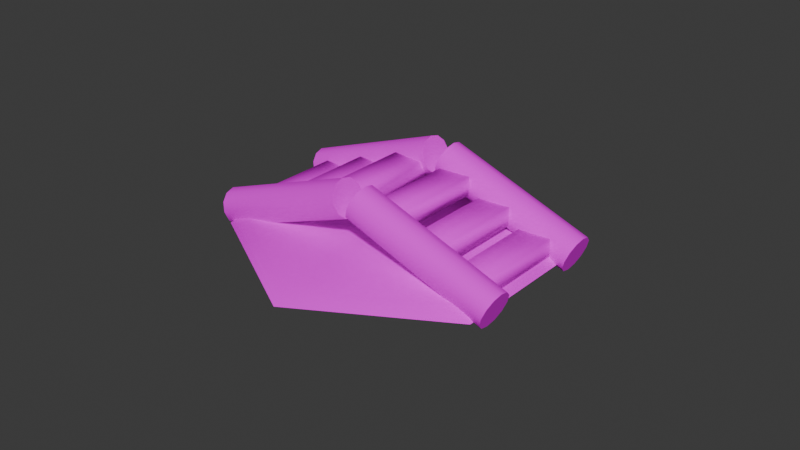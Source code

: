 # Source: Bridge.blend  (saved by Blender 4.0.36; exported with 4.5.12 LTS)
import bpy
from mathutils import Matrix  # noqa: F401  (used for matrix-valued properties, if any)

bpy.ops.wm.read_factory_settings(use_empty=True)
scene = bpy.context.scene
scene.name = 'Scene'

# ---- collections
col_collection = bpy.data.collections.new('Collection'); scene.collection.children.link(col_collection)
col_watertile = bpy.data.collections.new('WaterTile'); scene.collection.children.link(col_watertile)

# ---- images (referenced by path relative to the original .blend; pixels are not part of the script)
import os
ASSET_DIR = os.environ.get("B2B_ASSET_DIR", "")  # directory of the original .blend (textures are referenced by path, not embedded)
HERE = os.path.dirname(os.path.abspath(__file__))  # packed textures are extracted next to this script under _unpacked/

def load_image(name, relpath, width, height, colorspace="sRGB"):
    """Load a texture the original file referenced (path relative to the .blend, or extracted next to this script)."""
    p = next((c for c in (os.path.join(HERE, relpath), os.path.join(ASSET_DIR, relpath)) if relpath and os.path.exists(c)), "")
    if p:
        img = bpy.data.images.load(p, check_existing=True)
        img.name = name
    else:  # same state as the original file: an image datablock whose file is absent (Cycles renders it pink)
        img = bpy.data.images.new(name, width, height)
        img.source = "FILE"
        img.filepath = "//" + (relpath or name)
    img.colorspace_settings.name = colorspace
    return img
img_bark01_png = load_image('Bark01.png', 'Bark01.png', 1024, 1024, 'sRGB')
img_treerings01_png = load_image('TreeRings01.png', 'TreeRings01.png', 1024, 1024, 'sRGB')
img_water01_png = load_image('Water01.png', 'Water01.png', 1024, 1024, 'sRGB')

# ---- materials (node trees are filled in below, after node groups)
mat_bark = bpy.data.materials.new('Bark')
mat_bark.alpha_threshold = 0.0
mat_bark.use_transparent_shadow = False
mat_bark.roughness = 0.5
mat_bark.line_color = (0.0, 0.0, 0.0, 1.0)
mat_treerings = bpy.data.materials.new('TreeRings')
mat_treerings.use_transparent_shadow = False
mat_water = bpy.data.materials.new('Water')
mat_water.use_transparent_shadow = False

# ---- node groups
ng_auto_smooth = bpy.data.node_groups.new('Auto Smooth', 'GeometryNodeTree')
_s = ng_auto_smooth.interface.new_socket(name='Geometry', in_out='OUTPUT', socket_type='NodeSocketGeometry')
_s = ng_auto_smooth.interface.new_socket(name='Geometry', in_out='INPUT', socket_type='NodeSocketGeometry')
_s = ng_auto_smooth.interface.new_socket(name='Angle', in_out='INPUT', socket_type='NodeSocketFloat')
_s.subtype = 'ANGLE'
_s.min_value = 0.0
_s.max_value = 3.142
ng_auto_smooth.is_modifier = True
_N = ng_auto_smooth.nodes; _L = ng_auto_smooth.links
n0 = _N.new('NodeGroupOutput'); n0.name = 'Group Output'; n0.location = (480, -100)
n1 = _N.new('NodeGroupInput'); n1.name = 'Group Input'; n1.location = (-420, -300)
n2 = _N.new('NodeGroupInput'); n2.name = 'Group Input.001'; n2.location = (-60, -100)
n3 = _N.new('GeometryNodeSetShadeSmooth'); n3.name = 'Set Shade Smooth'; n3.location = (120, -100)
n3.domain = 'EDGE'
n4 = _N.new('GeometryNodeSetShadeSmooth'); n4.name = 'Set Shade Smooth.001'; n4.location = (300, -100)
n5 = _N.new('GeometryNodeInputMeshEdgeAngle'); n5.name = 'Edge Angle'; n5.location = (-420, -220)
n6 = _N.new('GeometryNodeInputEdgeSmooth'); n6.name = 'Is Edge Smooth'; n6.location = (-60, -160)
n7 = _N.new('GeometryNodeInputShadeSmooth'); n7.name = 'Is Face Smooth'; n7.location = (-240, -340)
n8 = _N.new('FunctionNodeBooleanMath'); n8.name = 'Boolean Math'; n8.location = (-60, -220)
n9 = _N.new('FunctionNodeCompare'); n9.name = 'Compare'; n9.location = (-240, -180)
n9.operation = 'LESS_EQUAL'
_L.new(n5.outputs[0], n9.inputs[0])
_L.new(n4.outputs[0], n0.inputs[0])
_L.new(n1.outputs[1], n9.inputs[1])
_L.new(n9.outputs[0], n8.inputs[0])
_L.new(n7.outputs[0], n8.inputs[1])
_L.new(n2.outputs[0], n3.inputs[0])
_L.new(n6.outputs[0], n3.inputs[1])
_L.new(n3.outputs[0], n4.inputs[0])
_L.new(n8.outputs[0], n3.inputs[2])
n0.is_active_output = True

# ---- material node trees
mat_bark.use_nodes = True; mat_bark.node_tree.nodes.clear()
_N = mat_bark.node_tree.nodes; _L = mat_bark.node_tree.links
n0 = _N.new('ShaderNodeOutputMaterial'); n0.name = 'Material Output'; n0.location = (300, 300)
n1 = _N.new('ShaderNodeBsdfPrincipled'); n1.name = 'Principled BSDF'; n1.location = (10, 300)
n1.inputs[2].default_value = 0.0
n1.inputs[3].default_value = 1.45
n1.inputs[13].default_value = 0.0
n2 = _N.new('ShaderNodeTexImage'); n2.name = 'Image Texture'; n2.location = (-280, 280)
n2.image = img_bark01_png
_L.new(n1.outputs[0], n0.inputs[0])
_L.new(n2.outputs[0], n1.inputs[0])
n0.is_active_output = True
mat_treerings.use_nodes = True; mat_treerings.node_tree.nodes.clear()
_N = mat_treerings.node_tree.nodes; _L = mat_treerings.node_tree.links
n0 = _N.new('ShaderNodeBsdfPrincipled'); n0.name = 'Principled BSDF'; n0.location = (10, 300)
n0.inputs[3].default_value = 1.45
n0.inputs[13].default_value = 0.0
n1 = _N.new('ShaderNodeOutputMaterial'); n1.name = 'Material Output'; n1.location = (300, 300)
n2 = _N.new('ShaderNodeTexImage'); n2.name = 'Image Texture'; n2.location = (-280, 280)
n2.image = img_treerings01_png
_L.new(n0.outputs[0], n1.inputs[0])
_L.new(n2.outputs[0], n0.inputs[0])
n1.is_active_output = True
mat_water.use_nodes = True; mat_water.node_tree.nodes.clear()
_N = mat_water.node_tree.nodes; _L = mat_water.node_tree.links
n0 = _N.new('ShaderNodeBsdfPrincipled'); n0.name = 'Principled BSDF'; n0.location = (10, 300)
n0.inputs[3].default_value = 1.45
n0.inputs[13].default_value = 0.0
n1 = _N.new('ShaderNodeOutputMaterial'); n1.name = 'Material Output'; n1.location = (300, 300)
n2 = _N.new('ShaderNodeTexImage'); n2.name = 'Image Texture'; n2.location = (-280, 280)
n2.image = img_water01_png
_L.new(n0.outputs[0], n1.inputs[0])
_L.new(n2.outputs[0], n0.inputs[0])
n1.is_active_output = True

# ---- world
world_world = bpy.data.worlds.new('World'); scene.world = world_world
world_world.use_nodes = True; world_world.node_tree.nodes.clear()
_N = world_world.node_tree.nodes; _L = world_world.node_tree.links
n0 = _N.new('ShaderNodeOutputWorld'); n0.name = 'World Output'; n0.location = (300, 300)
n1 = _N.new('ShaderNodeBackground'); n1.name = 'Background'; n1.location = (10, 300)
n1.inputs[0].default_value = (0.05088, 0.05088, 0.05088, 1.0)
_L.new(n1.outputs[0], n0.inputs[0])
n0.is_active_output = True
world_world.color = (0.05088, 0.05088, 0.05088)
world_world.use_sun_shadow = False
world_world.sun_shadow_jitter_overblur = 0.0

# ---- meshes
me_cylinder_005 = bpy.data.meshes.new('Cylinder.005')
me_cylinder_005.from_pydata([(-1.02, 0.6, -4.53e-08), (1.02, 0.6, 4.53e-08), (-1.02, 0.5196, -0.3), (1.02, 0.5196, -0.3), (-1.02, 0.3, -0.5196), (1.02, 0.3, -0.5196), (-1.02, -2.665e-16, -0.6), (1.02, -2.665e-16, -0.6), (-1.02, -0.3, -0.5196), (1.02, -0.3, -0.5196), (-1.02, -0.5196, -0.3), (1.02, -0.5196, -0.3), (-1.02, -0.6, -4.53e-08), (1.02, -0.6, 4.53e-08), (-1.02, -0.5196, 0.3), (1.02, -0.5196, 0.3), (-1.02, -0.3, 0.5196), (1.02, -0.3, 0.5196), (-1.02, -2.665e-16, 0.6), (1.02, -2.665e-16, 0.6), (-1.02, 0.3, 0.5196), (1.02, 0.3, 0.5196), (-1.02, 0.5196, 0.3), (1.02, 0.5196, 0.3), (1.02, 0.3, 4.53e-08), (1.02, -2.665e-16, 4.53e-08), (1.02, -0.3, 4.53e-08), (-1.02, -0.3, -4.53e-08), (-1.02, -2.665e-16, -4.53e-08), (-1.02, 0.3, -4.53e-08), (-1.2, 0.6, -0.1578), (-2.763, 0.6, -3.316), (-1.12, 0.5196, -0.3876), (-2.683, 0.5196, -3.546), (-1.061, 0.3, -0.5559), (-2.624, 0.3, -3.714), (-1.04, -2.327e-07, -0.6174), (-2.603, 1.947e-07, -3.776), (-1.061, -0.3, -0.5559), (-2.624, -0.3, -3.714), (-1.12, -0.5196, -0.3876), (-2.683, -0.5196, -3.546), (-1.2, -0.6, -0.1578), (-2.763, -0.6, -3.316), (-1.28, -0.5196, 0.07201), (-2.843, -0.5196, -3.086), (-1.339, -0.3, 0.2402), (-2.901, -0.3, -2.918), (-1.36, -1.947e-07, 0.3018), (-2.923, 2.327e-07, -2.856), (-1.339, 0.3, 0.2402), (-2.901, 0.3, -2.918), (-1.28, 0.5196, 0.07201), (-2.843, 0.5196, -3.086), (-2.763, 0.3, -3.316), (-2.763, 2.137e-07, -3.316), (-2.763, -0.3, -3.316), (-1.2, -0.3, -0.1578), (-1.2, -2.137e-07, -0.1578), (-1.2, 0.3, -0.1578), (-1.02, 3.4, 4.652e-09), (1.02, 3.4, 9.525e-08), (-1.02, 3.48, -0.3), (1.02, 3.48, -0.3), (-1.02, 3.7, -0.5196), (1.02, 3.7, -0.5196), (-1.02, 4.0, -0.6), (1.02, 4.0, -0.6), (-1.02, 4.3, -0.5196), (1.02, 4.3, -0.5196), (-1.02, 4.52, -0.3), (1.02, 4.52, -0.3), (-1.02, 4.6, 2.396e-08), (1.02, 4.6, 1.146e-07), (-1.02, 4.52, 0.3), (1.02, 4.52, 0.3), (-1.02, 4.3, 0.5196), (1.02, 4.3, 0.5196), (-1.02, 4.0, 0.6), (1.02, 4.0, 0.6), (-1.02, 3.7, 0.5196), (1.02, 3.7, 0.5196), (-1.02, 3.48, 0.3), (1.02, 3.48, 0.3), (1.02, 3.7, 1.001e-07), (1.02, 4.0, 1.049e-07), (1.02, 4.3, 1.097e-07), (-1.02, 4.3, 1.913e-08), (-1.02, 4.0, 1.431e-08), (-1.02, 3.7, 9.479e-09), (-1.2, 3.4, -0.1578), (-2.763, 3.4, -3.316), (-1.12, 3.48, -0.3876), (-2.683, 3.48, -3.546), (-1.061, 3.7, -0.5559), (-2.624, 3.7, -3.714), (-1.04, 4.0, -0.6174), (-2.603, 4.0, -3.776), (-1.061, 4.3, -0.5559), (-2.624, 4.3, -3.714), (-1.12, 4.52, -0.3876), (-2.683, 4.52, -3.546), (-1.2, 4.6, -0.1578), (-2.763, 4.6, -3.316), (-1.28, 4.52, 0.07201), (-2.843, 4.52, -3.086), (-1.339, 4.3, 0.2402), (-2.901, 4.3, -2.918), (-1.36, 4.0, 0.3018), (-2.923, 4.0, -2.856), (-1.339, 3.7, 0.2402), (-2.901, 3.7, -2.918), (-1.28, 3.48, 0.07201), (-2.843, 3.48, -3.086), (-2.763, 3.7, -3.316), (-2.763, 4.0, -3.316), (-2.763, 4.3, -3.316), (-1.2, 4.3, -0.1578), (-1.2, 4.0, -0.1578), (-1.2, 3.7, -0.1578)], [], [(0, 1, 3, 2), (2, 3, 5, 4), (4, 5, 7, 6), (6, 7, 9, 8), (8, 9, 11, 10), (10, 11, 13, 12), (12, 13, 15, 14), (14, 15, 17, 16), (16, 17, 19, 18), (18, 19, 21, 20), (20, 21, 23, 22), (22, 23, 1, 0), (24, 21, 19, 25), (25, 19, 17, 26), (7, 25, 26, 9), (5, 24, 25, 7), (15, 13, 26, 17), (9, 26, 13, 11), (21, 24, 1, 23), (1, 24, 5, 3), (27, 16, 18, 28), (28, 18, 20, 29), (6, 28, 29, 4), (8, 27, 28, 6), (20, 22, 0, 29), (0, 2, 4, 29), (14, 16, 27, 12), (8, 10, 12, 27), (30, 32, 33, 31), (32, 34, 35, 33), (34, 36, 37, 35), (36, 38, 39, 37), (38, 40, 41, 39), (40, 42, 43, 41), (42, 44, 45, 43), (44, 46, 47, 45), (46, 48, 49, 47), (48, 50, 51, 49), (50, 52, 53, 51), (52, 30, 31, 53), (54, 55, 49, 51), (55, 56, 47, 49), (37, 39, 56, 55), (35, 37, 55, 54), (45, 47, 56, 43), (39, 41, 43, 56), (51, 53, 31, 54), (31, 33, 35, 54), (57, 58, 48, 46), (58, 59, 50, 48), (36, 34, 59, 58), (38, 36, 58, 57), (50, 59, 30, 52), (30, 59, 34, 32), (44, 42, 57, 46), (38, 57, 42, 40), (60, 62, 63, 61), (62, 64, 65, 63), (64, 66, 67, 65), (66, 68, 69, 67), (68, 70, 71, 69), (70, 72, 73, 71), (72, 74, 75, 73), (74, 76, 77, 75), (76, 78, 79, 77), (78, 80, 81, 79), (80, 82, 83, 81), (82, 60, 61, 83), (84, 85, 79, 81), (85, 86, 77, 79), (67, 69, 86, 85), (65, 67, 85, 84), (75, 77, 86, 73), (69, 71, 73, 86), (81, 83, 61, 84), (61, 63, 65, 84), (87, 88, 78, 76), (88, 89, 80, 78), (66, 64, 89, 88), (68, 66, 88, 87), (80, 89, 60, 82), (60, 89, 64, 62), (74, 72, 87, 76), (68, 87, 72, 70), (90, 91, 93, 92), (92, 93, 95, 94), (94, 95, 97, 96), (96, 97, 99, 98), (98, 99, 101, 100), (100, 101, 103, 102), (102, 103, 105, 104), (104, 105, 107, 106), (106, 107, 109, 108), (108, 109, 111, 110), (110, 111, 113, 112), (112, 113, 91, 90), (114, 111, 109, 115), (115, 109, 107, 116), (97, 115, 116, 99), (95, 114, 115, 97), (105, 103, 116, 107), (99, 116, 103, 101), (111, 114, 91, 113), (91, 114, 95, 93), (117, 106, 108, 118), (118, 108, 110, 119), (96, 118, 119, 94), (98, 117, 118, 96), (110, 112, 90, 119), (90, 92, 94, 119), (104, 106, 117, 102), (98, 100, 102, 117)])
me_cylinder_005.polygons.foreach_set('use_smooth', [True] * 112)
me_cylinder_005.polygons.foreach_set('material_index', [0, 0, 0, 0, 0, 0, 0, 0, 0, 0, 0, 0, 1, 1, 1, 1, 1, 1, 1, 1, 1, 1, 1, 1, 1, 1, 1, 1, 0, 0, 0, 0, 0, 0, 0, 0, 0, 0, 0, 0, 1, 1, 1, 1, 1, 1, 1, 1, 1, 1, 1, 1, 1, 1, 1, 1, 0, 0, 0, 0, 0, 0, 0, 0, 0, 0, 0, 0, 1, 1, 1, 1, 1, 1, 1, 1, 1, 1, 1, 1, 1, 1, 1, 1, 0, 0, 0, 0, 0, 0, 0, 0, 0, 0, 0, 0, 1, 1, 1, 1, 1, 1, 1, 1, 1, 1, 1, 1, 1, 1, 1, 1])
_k = set([(0, 2), (0, 22), (1, 3), (1, 23), (2, 4), (3, 5), (4, 6), (5, 7), (6, 8), (7, 9), (8, 10), (9, 11), (10, 12), (11, 13), (12, 14), (13, 15), (14, 16), (15, 17), (16, 18), (17, 19), (18, 20), (19, 21), (20, 22), (21, 23), (30, 32), (30, 52), (31, 33), (31, 53), (32, 34), (33, 35), (34, 36), (35, 37), (36, 38), (37, 39), (38, 40), (39, 41), (40, 42), (41, 43), (42, 44), (43, 45), (44, 46), (45, 47), (46, 48), (47, 49), (48, 50), (49, 51), (50, 52), (51, 53), (60, 62), (60, 82), (61, 63), (61, 83), (62, 64), (63, 65), (64, 66), (65, 67), (66, 68), (67, 69), (68, 70), (69, 71), (70, 72), (71, 73), (72, 74), (73, 75), (74, 76), (75, 77), (76, 78), (77, 79), (78, 80), (79, 81), (80, 82), (81, 83), (90, 92), (90, 112), (91, 93), (91, 113), (92, 94), (93, 95), (94, 96), (95, 97), (96, 98), (97, 99), (98, 100), (99, 101), (100, 102), (101, 103), (102, 104), (103, 105), (104, 106), (105, 107), (106, 108), (107, 109), (108, 110), (109, 111), (110, 112), (111, 113)])
me_cylinder_005.attributes.new('sharp_edge', 'BOOLEAN', 'EDGE').data.foreach_set('value', [ (min(e.vertices), max(e.vertices)) in _k for e in me_cylinder_005.edges])
_uv = me_cylinder_005.uv_layers.new(name='UVMap')
_uv.uv.foreach_set('vector', [1.0, 0.0, 1.0, 1.0, 0.9167, 1.0, 0.9167, 0.0, 0.9167, 0.0, 0.9167, 1.0, 0.8333, 1.0, 0.8333, 0.0, 0.8333, 0.0, 0.8333, 1.0, 0.75, 1.0, 0.75, 0.0, 0.75, 0.0, 0.75, 1.0, 0.6667, 1.0, 0.6667, 0.0, 0.6667, 0.0, 0.6667, 1.0, 0.5833, 1.0, 0.5833, 0.0, 0.5833, 0.0, 0.5833, 1.0, 0.5, 1.0, 0.5, 0.0, 0.5, 0.0, 0.5, 1.0, 0.4167, 1.0, 0.4167, 0.0, 0.4167, 0.0, 0.4167, 1.0, 0.3333, 1.0, 0.3333, 0.0, 0.3333, 0.0, 0.3333, 1.0, 0.25, 1.0, 0.25, 0.0, 0.25, 0.0, 0.25, 1.0, 0.1667, 1.0, 0.1667, 0.0, 0.1667, 0.0, 0.1667, 1.0, 0.08333, 1.0, 0.08333, 0.0, 0.08333, 0.0, 0.08333, 1.0, 7.451e-08, 1.0, 7.451e-08, 0.0, 0.6846, 0.4857, 0.6217, 0.7203, 0.4766, 0.7203, 0.5492, 0.4495, 0.5492, 0.4495, 0.4766, 0.7203, 0.3509, 0.6477, 0.4138, 0.4132, 0.6217, 0.1786, 0.5492, 0.4495, 0.4138, 0.4132, 0.4766, 0.1786, 0.7474, 0.2512, 0.6846, 0.4857, 0.5492, 0.4495, 0.6217, 0.1786, 0.2783, 0.522, 0.2783, 0.3769, 0.4138, 0.4132, 0.3509, 0.6477, 0.4766, 0.1786, 0.4138, 0.4132, 0.2783, 0.3769, 0.3509, 0.2512, 0.6217, 0.7203, 0.6846, 0.4857, 0.82, 0.522, 0.7474, 0.6477, 0.82, 0.522, 0.6846, 0.4857, 0.7474, 0.2512, 0.82, 0.3769, 0.6832, 0.4136, 0.7453, 0.6456, 0.621, 0.7174, 0.5492, 0.4495, 0.5492, 0.4495, 0.621, 0.7174, 0.4774, 0.7174, 0.4152, 0.4854, 0.4774, 0.1815, 0.5492, 0.4495, 0.4152, 0.4854, 0.353, 0.2533, 0.621, 0.1815, 0.6832, 0.4136, 0.5492, 0.4495, 0.4774, 0.1815, 0.4774, 0.7174, 0.353, 0.6456, 0.2812, 0.5213, 0.4152, 0.4854, 0.2812, 0.5213, 0.2812, 0.3777, 0.353, 0.2533, 0.4152, 0.4854, 0.8171, 0.5213, 0.7453, 0.6456, 0.6832, 0.4136, 0.8171, 0.3777, 0.621, 0.1815, 0.7453, 0.2533, 0.8171, 0.3777, 0.6832, 0.4136, 1.0, 0.0, 0.9167, 0.0, 0.9167, 1.0, 1.0, 1.0, 0.9167, 0.0, 0.8333, 0.0, 0.8333, 1.0, 0.9167, 1.0, 0.8333, 0.0, 0.75, 0.0, 0.75, 1.0, 0.8333, 1.0, 0.75, 0.0, 0.6667, 0.0, 0.6667, 1.0, 0.75, 1.0, 0.6667, 0.0, 0.5833, 0.0, 0.5833, 1.0, 0.6667, 1.0, 0.5833, 0.0, 0.5, 0.0, 0.5, 1.0, 0.5833, 1.0, 0.5, 0.0, 0.4167, 0.0, 0.4167, 1.0, 0.5, 1.0, 0.4167, 0.0, 0.3333, 0.0, 0.3333, 1.0, 0.4167, 1.0, 0.3333, 0.0, 0.25, 0.0, 0.25, 1.0, 0.3333, 1.0, 0.25, 0.0, 0.1667, 0.0, 0.1667, 1.0, 0.25, 1.0, 0.1667, 0.0, 0.08333, 0.0, 0.08333, 1.0, 0.1667, 1.0, 0.08333, 0.0, 7.451e-08, 0.0, 7.451e-08, 1.0, 0.08333, 1.0, 0.6846, 0.4857, 0.5492, 0.4495, 0.4766, 0.7203, 0.6217, 0.7203, 0.5492, 0.4495, 0.4138, 0.4132, 0.3509, 0.6477, 0.4766, 0.7203, 0.6217, 0.1786, 0.4766, 0.1786, 0.4138, 0.4132, 0.5492, 0.4495, 0.7474, 0.2512, 0.6217, 0.1786, 0.5492, 0.4495, 0.6846, 0.4857, 0.2783, 0.522, 0.3509, 0.6477, 0.4138, 0.4132, 0.2783, 0.3769, 0.4766, 0.1786, 0.3509, 0.2512, 0.2783, 0.3769, 0.4138, 0.4132, 0.6217, 0.7203, 0.7474, 0.6477, 0.82, 0.522, 0.6846, 0.4857, 0.82, 0.522, 0.82, 0.3769, 0.7474, 0.2512, 0.6846, 0.4857, 0.6832, 0.4136, 0.5492, 0.4495, 0.621, 0.7174, 0.7453, 0.6456, 0.5492, 0.4495, 0.4152, 0.4854, 0.4774, 0.7174, 0.621, 0.7174, 0.4774, 0.1815, 0.353, 0.2533, 0.4152, 0.4854, 0.5492, 0.4495, 0.621, 0.1815, 0.4774, 0.1815, 0.5492, 0.4495, 0.6832, 0.4136, 0.4774, 0.7174, 0.4152, 0.4854, 0.2812, 0.5213, 0.353, 0.6456, 0.2812, 0.5213, 0.4152, 0.4854, 0.353, 0.2533, 0.2812, 0.3777, 0.8171, 0.5213, 0.8171, 0.3777, 0.6832, 0.4136, 0.7453, 0.6456, 0.621, 0.1815, 0.6832, 0.4136, 0.8171, 0.3777, 0.7453, 0.2533, 1.0, 0.0, 0.9167, 0.0, 0.9167, 1.0, 1.0, 1.0, 0.9167, 0.0, 0.8333, 0.0, 0.8333, 1.0, 0.9167, 1.0, 0.8333, 0.0, 0.75, 0.0, 0.75, 1.0, 0.8333, 1.0, 0.75, 0.0, 0.6667, 0.0, 0.6667, 1.0, 0.75, 1.0, 0.6667, 0.0, 0.5833, 0.0, 0.5833, 1.0, 0.6667, 1.0, 0.5833, 0.0, 0.5, 0.0, 0.5, 1.0, 0.5833, 1.0, 0.5, 0.0, 0.4167, 0.0, 0.4167, 1.0, 0.5, 1.0, 0.4167, 0.0, 0.3333, 0.0, 0.3333, 1.0, 0.4167, 1.0, 0.3333, 0.0, 0.25, 0.0, 0.25, 1.0, 0.3333, 1.0, 0.25, 0.0, 0.1667, 0.0, 0.1667, 1.0, 0.25, 1.0, 0.1667, 0.0, 0.08333, 0.0, 0.08333, 1.0, 0.1667, 1.0, 0.08333, 0.0, 7.451e-08, 0.0, 7.451e-08, 1.0, 0.08333, 1.0, 0.6846, 0.4857, 0.5492, 0.4495, 0.4766, 0.7203, 0.6217, 0.7203, 0.5492, 0.4495, 0.4138, 0.4132, 0.3509, 0.6477, 0.4766, 0.7203, 0.6217, 0.1786, 0.4766, 0.1786, 0.4138, 0.4132, 0.5492, 0.4495, 0.7474, 0.2512, 0.6217, 0.1786, 0.5492, 0.4495, 0.6846, 0.4857, 0.2783, 0.522, 0.3509, 0.6477, 0.4138, 0.4132, 0.2783, 0.3769, 0.4766, 0.1786, 0.3509, 0.2512, 0.2783, 0.3769, 0.4138, 0.4132, 0.6217, 0.7203, 0.7474, 0.6477, 0.82, 0.522, 0.6846, 0.4857, 0.82, 0.522, 0.82, 0.3769, 0.7474, 0.2512, 0.6846, 0.4857, 0.6832, 0.4136, 0.5492, 0.4495, 0.621, 0.7174, 0.7453, 0.6456, 0.5492, 0.4495, 0.4152, 0.4854, 0.4774, 0.7174, 0.621, 0.7174, 0.4774, 0.1815, 0.353, 0.2533, 0.4152, 0.4854, 0.5492, 0.4495, 0.621, 0.1815, 0.4774, 0.1815, 0.5492, 0.4495, 0.6832, 0.4136, 0.4774, 0.7174, 0.4152, 0.4854, 0.2812, 0.5213, 0.353, 0.6456, 0.2812, 0.5213, 0.4152, 0.4854, 0.353, 0.2533, 0.2812, 0.3777, 0.8171, 0.5213, 0.8171, 0.3777, 0.6832, 0.4136, 0.7453, 0.6456, 0.621, 0.1815, 0.6832, 0.4136, 0.8171, 0.3777, 0.7453, 0.2533, 1.0, 0.0, 1.0, 1.0, 0.9167, 1.0, 0.9167, 0.0, 0.9167, 0.0, 0.9167, 1.0, 0.8333, 1.0, 0.8333, 0.0, 0.8333, 0.0, 0.8333, 1.0, 0.75, 1.0, 0.75, 0.0, 0.75, 0.0, 0.75, 1.0, 0.6667, 1.0, 0.6667, 0.0, 0.6667, 0.0, 0.6667, 1.0, 0.5833, 1.0, 0.5833, 0.0, 0.5833, 0.0, 0.5833, 1.0, 0.5, 1.0, 0.5, 0.0, 0.5, 0.0, 0.5, 1.0, 0.4167, 1.0, 0.4167, 0.0, 0.4167, 0.0, 0.4167, 1.0, 0.3333, 1.0, 0.3333, 0.0, 0.3333, 0.0, 0.3333, 1.0, 0.25, 1.0, 0.25, 0.0, 0.25, 0.0, 0.25, 1.0, 0.1667, 1.0, 0.1667, 0.0, 0.1667, 0.0, 0.1667, 1.0, 0.08333, 1.0, 0.08333, 0.0, 0.08333, 0.0, 0.08333, 1.0, 7.451e-08, 1.0, 7.451e-08, 0.0, 0.6846, 0.4857, 0.6217, 0.7203, 0.4766, 0.7203, 0.5492, 0.4495, 0.5492, 0.4495, 0.4766, 0.7203, 0.3509, 0.6477, 0.4138, 0.4132, 0.6217, 0.1786, 0.5492, 0.4495, 0.4138, 0.4132, 0.4766, 0.1786, 0.7474, 0.2512, 0.6846, 0.4857, 0.5492, 0.4495, 0.6217, 0.1786, 0.2783, 0.522, 0.2783, 0.3769, 0.4138, 0.4132, 0.3509, 0.6477, 0.4766, 0.1786, 0.4138, 0.4132, 0.2783, 0.3769, 0.3509, 0.2512, 0.6217, 0.7203, 0.6846, 0.4857, 0.82, 0.522, 0.7474, 0.6477, 0.82, 0.522, 0.6846, 0.4857, 0.7474, 0.2512, 0.82, 0.3769, 0.6832, 0.4136, 0.7453, 0.6456, 0.621, 0.7174, 0.5492, 0.4495, 0.5492, 0.4495, 0.621, 0.7174, 0.4774, 0.7174, 0.4152, 0.4854, 0.4774, 0.1815, 0.5492, 0.4495, 0.4152, 0.4854, 0.353, 0.2533, 0.621, 0.1815, 0.6832, 0.4136, 0.5492, 0.4495, 0.4774, 0.1815, 0.4774, 0.7174, 0.353, 0.6456, 0.2812, 0.5213, 0.4152, 0.4854, 0.2812, 0.5213, 0.2812, 0.3777, 0.353, 0.2533, 0.4152, 0.4854, 0.8171, 0.5213, 0.7453, 0.6456, 0.6832, 0.4136, 0.8171, 0.3777, 0.621, 0.1815, 0.7453, 0.2533, 0.8171, 0.3777, 0.6832, 0.4136])
me_cylinder_005.materials.append(mat_bark)
me_cylinder_005.materials.append(mat_treerings)
me_cylinder_005.update()
me_cylinder_007 = bpy.data.meshes.new('Cylinder.007')
me_cylinder_007.from_pydata([(-1.02, 0.3, -0.5196), (1.02, 0.3, -0.5196), (-1.02, -2.665e-16, -0.6), (1.02, -2.665e-16, -0.6), (-1.02, -0.3, -0.5196), (1.02, -0.3, -0.5196), (-1.02, -0.3, 0.5196), (1.02, -0.3, 0.5196), (-1.02, -2.665e-16, 0.6), (1.02, -2.665e-16, 0.6), (-1.02, 0.3, 0.5196), (1.02, 0.3, 0.5196), (1.02, 0.3, 4.53e-08), (1.02, -2.665e-16, 4.53e-08), (1.02, -0.3, 4.53e-08), (-1.02, -0.3, -4.53e-08), (-1.02, -2.665e-16, -4.53e-08), (-1.02, 0.3, -4.53e-08), (-1.02, 0.846, -1.96), (1.02, 0.846, -1.96), (-1.02, 0.546, -2.04), (1.02, 0.546, -2.04), (-1.02, 0.246, -1.96), (1.02, 0.246, -1.96), (-1.02, 0.246, -0.9204), (1.02, 0.246, -0.9204), (-1.02, 0.546, -0.84), (1.02, 0.546, -0.84), (-1.02, 0.846, -0.9204), (1.02, 0.846, -0.9204), (1.02, 0.846, -1.44), (1.02, 0.546, -1.44), (1.02, 0.246, -1.44), (-1.02, 0.246, -1.44), (-1.02, 0.546, -1.44), (-1.02, 0.846, -1.44), (-1.02, 1.392, -3.4), (1.02, 1.392, -3.4), (-1.02, 1.092, -3.48), (1.02, 1.092, -3.48), (-1.02, 0.792, -3.4), (1.02, 0.792, -3.4), (-1.02, 0.792, -2.36), (1.02, 0.792, -2.36), (-1.02, 1.092, -2.28), (1.02, 1.092, -2.28), (-1.02, 1.392, -2.36), (1.02, 1.392, -2.36), (1.02, 1.392, -2.88), (1.02, 1.092, -2.88), (1.02, 0.792, -2.88), (-1.02, 0.792, -2.88), (-1.02, 1.092, -2.88), (-1.02, 1.392, -2.88), (-1.02, 0.3, -7.026), (1.02, 0.3, -7.026), (-1.02, -2.772e-07, -6.946), (1.02, -2.772e-07, -6.946), (-1.02, -0.3, -7.026), (1.02, -0.3, -7.026), (-1.02, -0.3, -8.066), (1.02, -0.3, -8.066), (-1.02, -3.828e-07, -8.146), (1.02, -3.828e-07, -8.146), (-1.02, 0.3, -8.066), (1.02, 0.3, -8.066), (1.02, 0.3, -7.546), (1.02, -3.3e-07, -7.546), (1.02, -0.3, -7.546), (-1.02, -0.3, -7.546), (-1.02, -3.3e-07, -7.546), (-1.02, 0.3, -7.546), (-1.02, 0.846, -5.586), (1.02, 0.846, -5.586), (-1.02, 0.546, -5.506), (1.02, 0.546, -5.506), (-1.02, 0.246, -5.586), (1.02, 0.246, -5.586), (-1.02, 0.246, -6.626), (1.02, 0.246, -6.626), (-1.02, 0.546, -6.706), (1.02, 0.546, -6.706), (-1.02, 0.846, -6.626), (1.02, 0.846, -6.626), (1.02, 0.846, -6.106), (1.02, 0.546, -6.106), (1.02, 0.246, -6.106), (-1.02, 0.246, -6.106), (-1.02, 0.546, -6.106), (-1.02, 0.846, -6.106), (-1.02, 1.392, -4.146), (1.02, 1.392, -4.146), (-1.02, 1.092, -4.066), (1.02, 1.092, -4.066), (-1.02, 0.792, -4.146), (1.02, 0.792, -4.146), (-1.02, 0.792, -5.186), (1.02, 0.792, -5.186), (-1.02, 1.092, -5.266), (1.02, 1.092, -5.266), (-1.02, 1.392, -5.186), (1.02, 1.392, -5.186), (1.02, 1.392, -4.666), (1.02, 1.092, -4.666), (1.02, 0.792, -4.666), (-1.02, 0.792, -4.666), (-1.02, 1.092, -4.666), (-1.02, 1.392, -4.666)], [], [(0, 1, 3, 2), (2, 3, 5, 4), (0, 17, 12, 1), (6, 7, 9, 8), (8, 9, 11, 10), (10, 11, 12, 17), (12, 11, 9, 13), (13, 9, 7, 14), (3, 13, 14, 5), (1, 12, 13, 3), (6, 15, 14, 7), (15, 6, 8, 16), (16, 8, 10, 17), (2, 16, 17, 0), (4, 15, 16, 2), (4, 5, 14, 15), (18, 19, 21, 20), (20, 21, 23, 22), (18, 35, 30, 19), (24, 25, 27, 26), (26, 27, 29, 28), (28, 29, 30, 35), (30, 29, 27, 31), (31, 27, 25, 32), (21, 31, 32, 23), (19, 30, 31, 21), (24, 33, 32, 25), (33, 24, 26, 34), (34, 26, 28, 35), (20, 34, 35, 18), (22, 33, 34, 20), (22, 23, 32, 33), (36, 37, 39, 38), (38, 39, 41, 40), (36, 53, 48, 37), (42, 43, 45, 44), (44, 45, 47, 46), (46, 47, 48, 53), (48, 47, 45, 49), (49, 45, 43, 50), (39, 49, 50, 41), (37, 48, 49, 39), (42, 51, 50, 43), (51, 42, 44, 52), (52, 44, 46, 53), (38, 52, 53, 36), (40, 51, 52, 38), (40, 41, 50, 51), (54, 56, 57, 55), (56, 58, 59, 57), (54, 55, 66, 71), (60, 62, 63, 61), (62, 64, 65, 63), (64, 71, 66, 65), (66, 67, 63, 65), (67, 68, 61, 63), (57, 59, 68, 67), (55, 57, 67, 66), (60, 61, 68, 69), (69, 70, 62, 60), (70, 71, 64, 62), (56, 54, 71, 70), (58, 56, 70, 69), (58, 69, 68, 59), (72, 74, 75, 73), (74, 76, 77, 75), (72, 73, 84, 89), (78, 80, 81, 79), (80, 82, 83, 81), (82, 89, 84, 83), (84, 85, 81, 83), (85, 86, 79, 81), (75, 77, 86, 85), (73, 75, 85, 84), (78, 79, 86, 87), (87, 88, 80, 78), (88, 89, 82, 80), (74, 72, 89, 88), (76, 74, 88, 87), (76, 87, 86, 77), (90, 92, 93, 91), (92, 94, 95, 93), (90, 91, 102, 107), (96, 98, 99, 97), (98, 100, 101, 99), (100, 107, 102, 101), (102, 103, 99, 101), (103, 104, 97, 99), (93, 95, 104, 103), (91, 93, 103, 102), (96, 97, 104, 105), (105, 106, 98, 96), (106, 107, 100, 98), (92, 90, 107, 106), (94, 92, 106, 105), (94, 105, 104, 95)])
me_cylinder_007.polygons.foreach_set('use_smooth', [True] * 96)
me_cylinder_007.polygons.foreach_set('material_index', [1, 1, 0, 1, 1, 0, 1, 1, 1, 1, 0, 1, 1, 1, 1, 0, 1, 1, 0, 1, 1, 0, 1, 1, 1, 1, 0, 1, 1, 1, 1, 0, 1, 1, 0, 1, 1, 0, 1, 1, 1, 1, 0, 1, 1, 1, 1, 0, 1, 1, 0, 1, 1, 0, 1, 1, 1, 1, 0, 1, 1, 1, 1, 0, 1, 1, 0, 1, 1, 0, 1, 1, 1, 1, 0, 1, 1, 1, 1, 0, 1, 1, 0, 1, 1, 0, 1, 1, 1, 1, 0, 1, 1, 1, 1, 0])
_k = set([(0, 2), (1, 3), (2, 4), (3, 5), (6, 8), (7, 9), (8, 10), (9, 11), (18, 20), (19, 21), (20, 22), (21, 23), (24, 26), (25, 27), (26, 28), (27, 29), (36, 38), (37, 39), (38, 40), (39, 41), (42, 44), (43, 45), (44, 46), (45, 47), (54, 56), (55, 57), (56, 58), (57, 59), (60, 62), (61, 63), (62, 64), (63, 65), (72, 74), (73, 75), (74, 76), (75, 77), (78, 80), (79, 81), (80, 82), (81, 83), (90, 92), (91, 93), (92, 94), (93, 95), (96, 98), (97, 99), (98, 100), (99, 101)])
me_cylinder_007.attributes.new('sharp_edge', 'BOOLEAN', 'EDGE').data.foreach_set('value', [ (min(e.vertices), max(e.vertices)) in _k for e in me_cylinder_007.edges])
_uv = me_cylinder_007.uv_layers.new(name='UVMap')
_uv.uv.foreach_set('vector', [0.7717, 0.09248, 0.7717, 0.9075, 0.7038, 0.9075, 0.7038, 0.09248, 0.7038, 0.09248, 0.7038, 0.9075, 0.6358, 0.9075, 0.6358, 0.09248, 0.353, 0.2533, 0.4152, 0.4854, 0.6846, 0.4857, 0.7474, 0.2512, 0.3642, 0.09248, 0.3642, 0.9075, 0.2962, 0.9075, 0.2962, 0.09248, 0.2962, 0.09248, 0.2962, 0.9075, 0.2283, 0.9075, 0.2283, 0.09248, 0.4774, 0.7174, 0.6217, 0.7203, 0.6846, 0.4857, 0.4152, 0.4854, 0.6846, 0.4857, 0.6217, 0.7203, 0.4766, 0.7203, 0.5492, 0.4495, 0.5492, 0.4495, 0.4766, 0.7203, 0.3509, 0.6477, 0.4138, 0.4132, 0.6217, 0.1786, 0.5492, 0.4495, 0.4138, 0.4132, 0.4766, 0.1786, 0.7474, 0.2512, 0.6846, 0.4857, 0.5492, 0.4495, 0.6217, 0.1786, 0.7453, 0.6456, 0.6832, 0.4136, 0.4138, 0.4132, 0.3509, 0.6477, 0.6832, 0.4136, 0.7453, 0.6456, 0.621, 0.7174, 0.5492, 0.4495, 0.5492, 0.4495, 0.621, 0.7174, 0.4774, 0.7174, 0.4152, 0.4854, 0.4774, 0.1815, 0.5492, 0.4495, 0.4152, 0.4854, 0.353, 0.2533, 0.621, 0.1815, 0.6832, 0.4136, 0.5492, 0.4495, 0.4774, 0.1815, 0.621, 0.1815, 0.4766, 0.1786, 0.4138, 0.4132, 0.6832, 0.4136, 0.7717, 0.09248, 0.7717, 0.9075, 0.7038, 0.9075, 0.7038, 0.09248, 0.7038, 0.09248, 0.7038, 0.9075, 0.6358, 0.9075, 0.6358, 0.09248, 0.353, 0.2533, 0.4152, 0.4854, 0.6846, 0.4857, 0.7474, 0.2512, 0.3642, 0.09248, 0.3642, 0.9075, 0.2962, 0.9075, 0.2962, 0.09248, 0.2962, 0.09248, 0.2962, 0.9075, 0.2283, 0.9075, 0.2283, 0.09248, 0.4774, 0.7174, 0.6217, 0.7203, 0.6846, 0.4857, 0.4152, 0.4854, 0.6846, 0.4857, 0.6217, 0.7203, 0.4766, 0.7203, 0.5492, 0.4495, 0.5492, 0.4495, 0.4766, 0.7203, 0.3509, 0.6477, 0.4138, 0.4132, 0.6217, 0.1786, 0.5492, 0.4495, 0.4138, 0.4132, 0.4766, 0.1786, 0.7474, 0.2512, 0.6846, 0.4857, 0.5492, 0.4495, 0.6217, 0.1786, 0.7453, 0.6456, 0.6832, 0.4136, 0.4138, 0.4132, 0.3509, 0.6477, 0.6832, 0.4136, 0.7453, 0.6456, 0.621, 0.7174, 0.5492, 0.4495, 0.5492, 0.4495, 0.621, 0.7174, 0.4774, 0.7174, 0.4152, 0.4854, 0.4774, 0.1815, 0.5492, 0.4495, 0.4152, 0.4854, 0.353, 0.2533, 0.621, 0.1815, 0.6832, 0.4136, 0.5492, 0.4495, 0.4774, 0.1815, 0.621, 0.1815, 0.4766, 0.1786, 0.4138, 0.4132, 0.6832, 0.4136, 0.7717, 0.09248, 0.7717, 0.9075, 0.7038, 0.9075, 0.7038, 0.09248, 0.7038, 0.09248, 0.7038, 0.9075, 0.6358, 0.9075, 0.6358, 0.09248, 0.353, 0.2533, 0.4152, 0.4854, 0.6846, 0.4857, 0.7474, 0.2512, 0.3642, 0.09248, 0.3642, 0.9075, 0.2962, 0.9075, 0.2962, 0.09248, 0.2962, 0.09248, 0.2962, 0.9075, 0.2283, 0.9075, 0.2283, 0.09248, 0.4774, 0.7174, 0.6217, 0.7203, 0.6846, 0.4857, 0.4152, 0.4854, 0.6846, 0.4857, 0.6217, 0.7203, 0.4766, 0.7203, 0.5492, 0.4495, 0.5492, 0.4495, 0.4766, 0.7203, 0.3509, 0.6477, 0.4138, 0.4132, 0.6217, 0.1786, 0.5492, 0.4495, 0.4138, 0.4132, 0.4766, 0.1786, 0.7474, 0.2512, 0.6846, 0.4857, 0.5492, 0.4495, 0.6217, 0.1786, 0.7453, 0.6456, 0.6832, 0.4136, 0.4138, 0.4132, 0.3509, 0.6477, 0.6832, 0.4136, 0.7453, 0.6456, 0.621, 0.7174, 0.5492, 0.4495, 0.5492, 0.4495, 0.621, 0.7174, 0.4774, 0.7174, 0.4152, 0.4854, 0.4774, 0.1815, 0.5492, 0.4495, 0.4152, 0.4854, 0.353, 0.2533, 0.621, 0.1815, 0.6832, 0.4136, 0.5492, 0.4495, 0.4774, 0.1815, 0.621, 0.1815, 0.4766, 0.1786, 0.4138, 0.4132, 0.6832, 0.4136, 0.7717, 0.09248, 0.7038, 0.09248, 0.7038, 0.9075, 0.7717, 0.9075, 0.7038, 0.09248, 0.6358, 0.09248, 0.6358, 0.9075, 0.7038, 0.9075, 0.353, 0.2533, 0.7474, 0.2512, 0.6846, 0.4857, 0.4152, 0.4854, 0.3642, 0.09248, 0.2962, 0.09248, 0.2962, 0.9075, 0.3642, 0.9075, 0.2962, 0.09248, 0.2283, 0.09248, 0.2283, 0.9075, 0.2962, 0.9075, 0.4774, 0.7174, 0.4152, 0.4854, 0.6846, 0.4857, 0.6217, 0.7203, 0.6846, 0.4857, 0.5492, 0.4495, 0.4766, 0.7203, 0.6217, 0.7203, 0.5492, 0.4495, 0.4138, 0.4132, 0.3509, 0.6477, 0.4766, 0.7203, 0.6217, 0.1786, 0.4766, 0.1786, 0.4138, 0.4132, 0.5492, 0.4495, 0.7474, 0.2512, 0.6217, 0.1786, 0.5492, 0.4495, 0.6846, 0.4857, 0.7453, 0.6456, 0.3509, 0.6477, 0.4138, 0.4132, 0.6832, 0.4136, 0.6832, 0.4136, 0.5492, 0.4495, 0.621, 0.7174, 0.7453, 0.6456, 0.5492, 0.4495, 0.4152, 0.4854, 0.4774, 0.7174, 0.621, 0.7174, 0.4774, 0.1815, 0.353, 0.2533, 0.4152, 0.4854, 0.5492, 0.4495, 0.621, 0.1815, 0.4774, 0.1815, 0.5492, 0.4495, 0.6832, 0.4136, 0.621, 0.1815, 0.6832, 0.4136, 0.4138, 0.4132, 0.4766, 0.1786, 0.7717, 0.09248, 0.7038, 0.09248, 0.7038, 0.9075, 0.7717, 0.9075, 0.7038, 0.09248, 0.6358, 0.09248, 0.6358, 0.9075, 0.7038, 0.9075, 0.353, 0.2533, 0.7474, 0.2512, 0.6846, 0.4857, 0.4152, 0.4854, 0.3642, 0.09248, 0.2962, 0.09248, 0.2962, 0.9075, 0.3642, 0.9075, 0.2962, 0.09248, 0.2283, 0.09248, 0.2283, 0.9075, 0.2962, 0.9075, 0.4774, 0.7174, 0.4152, 0.4854, 0.6846, 0.4857, 0.6217, 0.7203, 0.6846, 0.4857, 0.5492, 0.4495, 0.4766, 0.7203, 0.6217, 0.7203, 0.5492, 0.4495, 0.4138, 0.4132, 0.3509, 0.6477, 0.4766, 0.7203, 0.6217, 0.1786, 0.4766, 0.1786, 0.4138, 0.4132, 0.5492, 0.4495, 0.7474, 0.2512, 0.6217, 0.1786, 0.5492, 0.4495, 0.6846, 0.4857, 0.7453, 0.6456, 0.3509, 0.6477, 0.4138, 0.4132, 0.6832, 0.4136, 0.6832, 0.4136, 0.5492, 0.4495, 0.621, 0.7174, 0.7453, 0.6456, 0.5492, 0.4495, 0.4152, 0.4854, 0.4774, 0.7174, 0.621, 0.7174, 0.4774, 0.1815, 0.353, 0.2533, 0.4152, 0.4854, 0.5492, 0.4495, 0.621, 0.1815, 0.4774, 0.1815, 0.5492, 0.4495, 0.6832, 0.4136, 0.621, 0.1815, 0.6832, 0.4136, 0.4138, 0.4132, 0.4766, 0.1786, 0.7717, 0.09248, 0.7038, 0.09248, 0.7038, 0.9075, 0.7717, 0.9075, 0.7038, 0.09248, 0.6358, 0.09248, 0.6358, 0.9075, 0.7038, 0.9075, 0.353, 0.2533, 0.7474, 0.2512, 0.6846, 0.4857, 0.4152, 0.4854, 0.3642, 0.09248, 0.2962, 0.09248, 0.2962, 0.9075, 0.3642, 0.9075, 0.2962, 0.09248, 0.2283, 0.09248, 0.2283, 0.9075, 0.2962, 0.9075, 0.4774, 0.7174, 0.4152, 0.4854, 0.6846, 0.4857, 0.6217, 0.7203, 0.6846, 0.4857, 0.5492, 0.4495, 0.4766, 0.7203, 0.6217, 0.7203, 0.5492, 0.4495, 0.4138, 0.4132, 0.3509, 0.6477, 0.4766, 0.7203, 0.6217, 0.1786, 0.4766, 0.1786, 0.4138, 0.4132, 0.5492, 0.4495, 0.7474, 0.2512, 0.6217, 0.1786, 0.5492, 0.4495, 0.6846, 0.4857, 0.7453, 0.6456, 0.3509, 0.6477, 0.4138, 0.4132, 0.6832, 0.4136, 0.6832, 0.4136, 0.5492, 0.4495, 0.621, 0.7174, 0.7453, 0.6456, 0.5492, 0.4495, 0.4152, 0.4854, 0.4774, 0.7174, 0.621, 0.7174, 0.4774, 0.1815, 0.353, 0.2533, 0.4152, 0.4854, 0.5492, 0.4495, 0.621, 0.1815, 0.4774, 0.1815, 0.5492, 0.4495, 0.6832, 0.4136, 0.621, 0.1815, 0.6832, 0.4136, 0.4138, 0.4132, 0.4766, 0.1786])
me_cylinder_007.materials.append(mat_bark)
me_cylinder_007.materials.append(mat_treerings)
me_cylinder_007.update()
me_circle = bpy.data.meshes.new('Circle')
me_circle.from_pydata([(-1.452, 2.516, 0.1902), (-2.905, 0.0, 0.1902), (-1.452, -2.516, 0.1902), (1.452, -2.516, 0.1902), (2.905, 0.0, 0.1902), (1.452, 2.516, 0.1902), (-2.642, 4.576, -0.2902), (-5.284, -1.907e-07, -0.2902), (-2.642, -4.576, -0.2902), (2.642, -4.576, -0.2902), (5.284, 1.907e-07, -0.2902), (2.642, 4.576, -0.2902), (-4.804, 0.0, 0.04551), (-2.402, 4.16, 0.04551), (-2.402, -4.16, 0.04551), (2.402, -4.16, 0.04551), (4.804, 0.0, 0.04551), (2.402, 4.16, 0.04551)], [], [(4, 5, 0, 1), (4, 1, 2, 3), (13, 6, 7, 12), (17, 11, 6, 13), (15, 9, 10, 16), (12, 7, 8, 14), (16, 10, 11, 17), (14, 8, 9, 15), (1, 0, 13, 12), (2, 1, 12, 14), (3, 2, 14, 15), (4, 3, 15, 16), (5, 4, 16, 17), (0, 5, 17, 13)])
me_circle.polygons.foreach_set('use_smooth', [True] * 14)
_uv = me_circle.uv_layers.new(name='UVMap')
_uv.uv.foreach_set('vector', [0.4472, 0.2445, 0.6723, 0.3745, 0.6695, 0.6313, 0.4407, 0.7555, 0.4472, 0.2445, 0.4407, 0.7555, 0.2156, 0.6255, 0.2184, 0.3687, 0.8174, 0.718, 0.8787, 0.7551, 0.436, 0.9908, 0.4386, 0.9225, 0.8212, 0.2916, 0.8787, 0.2587, 0.8787, 0.7551, 0.8174, 0.718, 0.07051, 0.282, 0.009238, 0.2449, 0.4519, 0.009238, 0.4493, 0.07749, 0.4386, 0.9225, 0.436, 0.9908, 0.009238, 0.7413, 0.06672, 0.7084, 0.4493, 0.07749, 0.4519, 0.009238, 0.8787, 0.2587, 0.8212, 0.2916, 0.06672, 0.7084, 0.009238, 0.7413, 0.009238, 0.2449, 0.07051, 0.282, 0.4407, 0.7555, 0.6695, 0.6313, 0.8174, 0.718, 0.4386, 0.9225, 0.2156, 0.6255, 0.4407, 0.7555, 0.4386, 0.9225, 0.06672, 0.7084, 0.2184, 0.3687, 0.2156, 0.6255, 0.06672, 0.7084, 0.07051, 0.282, 0.4472, 0.2445, 0.2184, 0.3687, 0.07051, 0.282, 0.4493, 0.07749, 0.6723, 0.3745, 0.4472, 0.2445, 0.4493, 0.07749, 0.8212, 0.2916, 0.6695, 0.6313, 0.6723, 0.3745, 0.8212, 0.2916, 0.8174, 0.718])
me_circle.materials.append(mat_water)
me_circle.update()

# ---- objects
ob_frame = bpy.data.objects.new('Frame', me_cylinder_005)
ob_steps = bpy.data.objects.new('Steps', me_cylinder_007)
ob_basetile = bpy.data.objects.new('BaseTile', me_circle)

# ---- transforms, parenting, visibility, modifiers, constraints
ob_frame.location = (2.557, -2.0, 0.7993)
ob_frame.rotation_euler = (8.623e-09, 0.3491, 4.89e-08)
ob_frame.scale = (2.426, 1.0, 1.007)
_m = ob_frame.modifiers.new('Auto Smooth', 'NODES')
_m.node_group = ng_auto_smooth
_gi = [s.identifier for s in ng_auto_smooth.interface.items_tree if s.item_type == 'SOCKET' and s.in_out == 'INPUT']
_m[_gi[1]] = 3.142  # Angle
ob_steps.location = (-3.8, -3.177e-07, 0.1709)
ob_steps.rotation_euler = (1.571, -0.0, -1.571)
ob_steps.scale = (1.62, 1.0, 1.007)
_m = ob_steps.modifiers.new('Auto Smooth', 'NODES')
_m.node_group = ng_auto_smooth
_gi = [s.identifier for s in ng_auto_smooth.interface.items_tree if s.item_type == 'SOCKET' and s.in_out == 'INPUT']
_m[_gi[1]] = 3.142  # Angle
ob_basetile.location = (0.0, 0.0, 0.0)
ob_basetile.rotation_euler = (0.0, -0.0, -0.5236)
_m = ob_basetile.modifiers.new('Auto Smooth', 'NODES')
_m.node_group = ng_auto_smooth
_gi = [s.identifier for s in ng_auto_smooth.interface.items_tree if s.item_type == 'SOCKET' and s.in_out == 'INPUT']
_m[_gi[1]] = 3.142  # Angle

# ---- collection membership
col_collection.objects.link(ob_frame)
col_collection.objects.link(ob_steps)
col_watertile.objects.link(ob_basetile)

# ---- scene / render settings (as saved in the file)
scene.frame_start = 1; scene.frame_end = 250; scene.frame_set(1)
scene.render.engine = 'BLENDER_EEVEE_NEXT'
scene.cycles.sampling_pattern = 'TABULATED_SOBOL'
bpy.context.view_layer.update()

# ---- added for rendering (the .blend has no active camera and no usable light): camera, sun
cam_auto = bpy.data.cameras.new('AutoCamera')
cam_auto.lens = 50.0
cam_auto.sensor_width = 36.0
cam_auto.clip_end = 1000.0
ob_auto_camera = bpy.data.objects.new('AutoCamera', cam_auto)
scene.collection.objects.link(ob_auto_camera)
ob_auto_camera.location = (18.9157, -22.6989, 15.2185)
ob_auto_camera.rotation_euler = (1.09748, -7.21219e-08, 0.694738)
scene.camera = ob_auto_camera
light_auto_sun = bpy.data.lights.new('AutoSun', 'SUN')
light_auto_sun.energy = 3.0
light_auto_sun.angle = 0.0523599
ob_auto_sun = bpy.data.objects.new('AutoSun', light_auto_sun)
scene.collection.objects.link(ob_auto_sun)
ob_auto_sun.rotation_euler = (0.872665, 0.174533, 0.523599)
bpy.context.view_layer.update()
